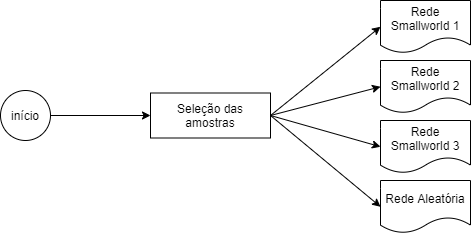

The diagram above was exported from draw.io. Its source (the exported page's mxGraphModel, read from the mxfile embedded in the PNG):
<mxGraphModel dx="831" dy="402" grid="1" gridSize="10" guides="1" tooltips="1" connect="1" arrows="1" fold="1" page="1" pageScale="1" pageWidth="1100" pageHeight="850" math="0" shadow="0">
  <root>
    <mxCell id="0" />
    <mxCell id="1" parent="0" />
    <mxCell id="qzbmLy5TztfDxGHNbi-3-2" value="início" style="ellipse;whiteSpace=wrap;html=1;aspect=fixed;" vertex="1" parent="1">
      <mxGeometry x="170" y="310" width="50" height="50" as="geometry" />
    </mxCell>
    <mxCell id="qzbmLy5TztfDxGHNbi-3-3" value="Seleção das amostras" style="rounded=0;whiteSpace=wrap;html=1;" vertex="1" parent="1">
      <mxGeometry x="320" y="312.5" width="120" height="45" as="geometry" />
    </mxCell>
    <mxCell id="qzbmLy5TztfDxGHNbi-3-5" value="" style="endArrow=classic;html=1;exitX=1;exitY=0.5;exitDx=0;exitDy=0;entryX=0;entryY=0.5;entryDx=0;entryDy=0;" edge="1" parent="1" source="qzbmLy5TztfDxGHNbi-3-2" target="qzbmLy5TztfDxGHNbi-3-3">
      <mxGeometry width="50" height="50" relative="1" as="geometry">
        <mxPoint x="540" y="440" as="sourcePoint" />
        <mxPoint x="590" y="390" as="targetPoint" />
      </mxGeometry>
    </mxCell>
    <mxCell id="qzbmLy5TztfDxGHNbi-3-8" value="Rede Smallworld 1" style="shape=document;whiteSpace=wrap;html=1;boundedLbl=1;" vertex="1" parent="1">
      <mxGeometry x="550" y="220" width="90" height="52.5" as="geometry" />
    </mxCell>
    <mxCell id="qzbmLy5TztfDxGHNbi-3-9" value="Rede Smallworld 2" style="shape=document;whiteSpace=wrap;html=1;boundedLbl=1;" vertex="1" parent="1">
      <mxGeometry x="550" y="280" width="90" height="52.5" as="geometry" />
    </mxCell>
    <mxCell id="qzbmLy5TztfDxGHNbi-3-10" value="Rede Smallworld 3" style="shape=document;whiteSpace=wrap;html=1;boundedLbl=1;" vertex="1" parent="1">
      <mxGeometry x="550" y="340" width="90" height="52.5" as="geometry" />
    </mxCell>
    <mxCell id="qzbmLy5TztfDxGHNbi-3-11" value="Rede Aleatória" style="shape=document;whiteSpace=wrap;html=1;boundedLbl=1;" vertex="1" parent="1">
      <mxGeometry x="550" y="400" width="90" height="52.5" as="geometry" />
    </mxCell>
    <mxCell id="qzbmLy5TztfDxGHNbi-3-12" value="" style="endArrow=classic;html=1;exitX=1;exitY=0.5;exitDx=0;exitDy=0;entryX=0;entryY=0.5;entryDx=0;entryDy=0;" edge="1" parent="1" source="qzbmLy5TztfDxGHNbi-3-3" target="qzbmLy5TztfDxGHNbi-3-8">
      <mxGeometry width="50" height="50" relative="1" as="geometry">
        <mxPoint x="540" y="450" as="sourcePoint" />
        <mxPoint x="590" y="400" as="targetPoint" />
      </mxGeometry>
    </mxCell>
    <mxCell id="qzbmLy5TztfDxGHNbi-3-13" value="" style="endArrow=classic;html=1;exitX=1;exitY=0.5;exitDx=0;exitDy=0;entryX=0;entryY=0.5;entryDx=0;entryDy=0;" edge="1" parent="1" source="qzbmLy5TztfDxGHNbi-3-3" target="qzbmLy5TztfDxGHNbi-3-9">
      <mxGeometry width="50" height="50" relative="1" as="geometry">
        <mxPoint x="540" y="450" as="sourcePoint" />
        <mxPoint x="590" y="400" as="targetPoint" />
      </mxGeometry>
    </mxCell>
    <mxCell id="qzbmLy5TztfDxGHNbi-3-14" value="" style="endArrow=classic;html=1;exitX=1;exitY=0.5;exitDx=0;exitDy=0;entryX=0;entryY=0.5;entryDx=0;entryDy=0;" edge="1" parent="1" source="qzbmLy5TztfDxGHNbi-3-3" target="qzbmLy5TztfDxGHNbi-3-10">
      <mxGeometry width="50" height="50" relative="1" as="geometry">
        <mxPoint x="540" y="450" as="sourcePoint" />
        <mxPoint x="590" y="400" as="targetPoint" />
      </mxGeometry>
    </mxCell>
    <mxCell id="qzbmLy5TztfDxGHNbi-3-15" value="" style="endArrow=classic;html=1;exitX=1;exitY=0.5;exitDx=0;exitDy=0;entryX=0;entryY=0.5;entryDx=0;entryDy=0;" edge="1" parent="1" source="qzbmLy5TztfDxGHNbi-3-3" target="qzbmLy5TztfDxGHNbi-3-11">
      <mxGeometry width="50" height="50" relative="1" as="geometry">
        <mxPoint x="540" y="450" as="sourcePoint" />
        <mxPoint x="590" y="400" as="targetPoint" />
      </mxGeometry>
    </mxCell>
  </root>
</mxGraphModel>